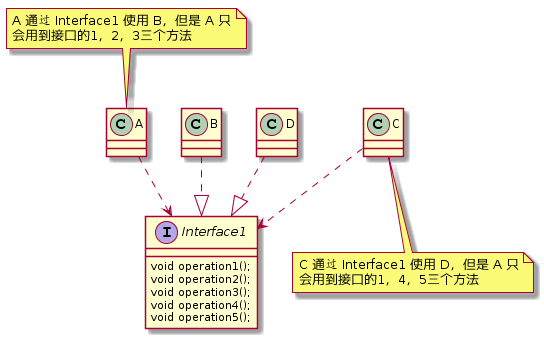

The diagram above was rendered by PlantUML. Its source (embedded in the PNG):
@startuml
interface Interface1
Class A
note top: A 通过 Interface1 使用 B，但是 A 只\n会用到接口的1，2，3三个方法
Class B
interface Interface1 {
    void operation1();
    void operation2();
    void operation3();
    void operation4();
    void operation5();
}
Class C
note bottom: C 通过 Interface1 使用 D，但是 A 只\n会用到接口的1，4，5三个方法
Class D

A ..> Interface1
D ..|> Interface1
B ..|> Interface1
C ..> Interface1
@enduml